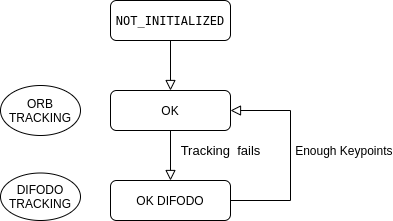

The diagram above was exported from draw.io. Its source (the exported page's mxGraphModel, read from the mxfile embedded in the PNG):
<mxGraphModel dx="1361" dy="725" grid="1" gridSize="10" guides="1" tooltips="1" connect="1" arrows="1" fold="1" page="1" pageScale="1" pageWidth="827" pageHeight="1169" math="0" shadow="0">
  <root>
    <mxCell id="WIyWlLk6GJQsqaUBKTNV-0" />
    <mxCell id="WIyWlLk6GJQsqaUBKTNV-1" parent="WIyWlLk6GJQsqaUBKTNV-0" />
    <mxCell id="WIyWlLk6GJQsqaUBKTNV-2" value="" style="rounded=0;html=1;jettySize=auto;orthogonalLoop=1;fontSize=11;endArrow=block;endFill=0;endSize=8;strokeWidth=1;shadow=0;labelBackgroundColor=none;edgeStyle=orthogonalEdgeStyle;entryX=0.5;entryY=0;entryDx=0;entryDy=0;" parent="WIyWlLk6GJQsqaUBKTNV-1" source="WIyWlLk6GJQsqaUBKTNV-3" target="WIyWlLk6GJQsqaUBKTNV-7" edge="1">
      <mxGeometry relative="1" as="geometry">
        <mxPoint x="180" y="150" as="targetPoint" />
      </mxGeometry>
    </mxCell>
    <mxCell id="WIyWlLk6GJQsqaUBKTNV-3" value="&lt;pre style=&quot;font-family: &amp;#34;dejavu sans mono&amp;#34; ; font-size: 9pt&quot;&gt;NOT_INITIALIZED&lt;/pre&gt;" style="rounded=1;whiteSpace=wrap;html=1;fontSize=12;glass=0;strokeWidth=1;shadow=0;" parent="WIyWlLk6GJQsqaUBKTNV-1" vertex="1">
      <mxGeometry x="160" y="80" width="120" height="40" as="geometry" />
    </mxCell>
    <mxCell id="WIyWlLk6GJQsqaUBKTNV-7" value="OK" style="rounded=1;whiteSpace=wrap;html=1;fontSize=12;glass=0;strokeWidth=1;shadow=0;" parent="WIyWlLk6GJQsqaUBKTNV-1" vertex="1">
      <mxGeometry x="160" y="170" width="120" height="40" as="geometry" />
    </mxCell>
    <mxCell id="Bfpr7C1Y4kD3FELJjI7D-0" value="OK DIFODO" style="rounded=1;whiteSpace=wrap;html=1;fontSize=12;glass=0;strokeWidth=1;shadow=0;" vertex="1" parent="WIyWlLk6GJQsqaUBKTNV-1">
      <mxGeometry x="160" y="260" width="120" height="40" as="geometry" />
    </mxCell>
    <mxCell id="Bfpr7C1Y4kD3FELJjI7D-1" value="Tracking&amp;nbsp; fails" style="rounded=0;html=1;jettySize=auto;orthogonalLoop=1;fontSize=13;endArrow=block;endFill=0;endSize=8;strokeWidth=1;shadow=0;labelBackgroundColor=none;edgeStyle=orthogonalEdgeStyle;exitX=0.5;exitY=1;exitDx=0;exitDy=0;entryX=0.5;entryY=0;entryDx=0;entryDy=0;" edge="1" parent="WIyWlLk6GJQsqaUBKTNV-1" source="WIyWlLk6GJQsqaUBKTNV-7" target="Bfpr7C1Y4kD3FELJjI7D-0">
      <mxGeometry x="-0.2" y="50" relative="1" as="geometry">
        <mxPoint x="230" y="130" as="sourcePoint" />
        <mxPoint x="220" y="260" as="targetPoint" />
        <mxPoint as="offset" />
      </mxGeometry>
    </mxCell>
    <object label="&amp;nbsp; Enough Keypoints" id="Bfpr7C1Y4kD3FELJjI7D-2">
      <mxCell style="rounded=0;html=1;jettySize=auto;orthogonalLoop=1;fontSize=12;endArrow=block;endFill=0;endSize=8;strokeWidth=1;shadow=0;labelBackgroundColor=none;edgeStyle=orthogonalEdgeStyle;exitX=1;exitY=0.5;exitDx=0;exitDy=0;entryX=1;entryY=0.5;entryDx=0;entryDy=0;" edge="1" parent="WIyWlLk6GJQsqaUBKTNV-1" source="Bfpr7C1Y4kD3FELJjI7D-0" target="WIyWlLk6GJQsqaUBKTNV-7">
        <mxGeometry x="0.0476" y="-50" relative="1" as="geometry">
          <mxPoint x="230" y="220" as="sourcePoint" />
          <mxPoint x="230" y="270" as="targetPoint" />
          <Array as="points">
            <mxPoint x="340" y="280" />
            <mxPoint x="340" y="190" />
          </Array>
          <mxPoint as="offset" />
        </mxGeometry>
      </mxCell>
    </object>
    <mxCell id="Bfpr7C1Y4kD3FELJjI7D-3" value="ORB TRACKING" style="ellipse;whiteSpace=wrap;html=1;" vertex="1" parent="WIyWlLk6GJQsqaUBKTNV-1">
      <mxGeometry x="50" y="165" width="80" height="50" as="geometry" />
    </mxCell>
    <mxCell id="Bfpr7C1Y4kD3FELJjI7D-4" value="DIFODO&lt;br&gt;TRACKING" style="ellipse;whiteSpace=wrap;html=1;" vertex="1" parent="WIyWlLk6GJQsqaUBKTNV-1">
      <mxGeometry x="50" y="252.5" width="80" height="47.5" as="geometry" />
    </mxCell>
  </root>
</mxGraphModel>